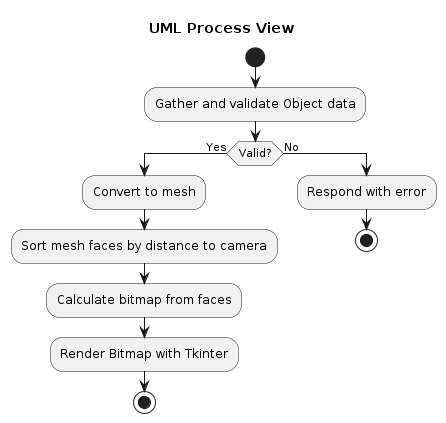

The diagram above was rendered by PlantUML. Its source (embedded in the PNG):
@startuml ProcessView
title "UML Process View"
start
:Gather and validate Object data;
if (Valid?) then (Yes)
    :Convert to mesh;
    :Sort mesh faces by distance to camera;
    :Calculate bitmap from faces;
    :Render Bitmap with Tkinter;
    stop
else (No)
    :Respond with error;
    stop
endif
@enduml